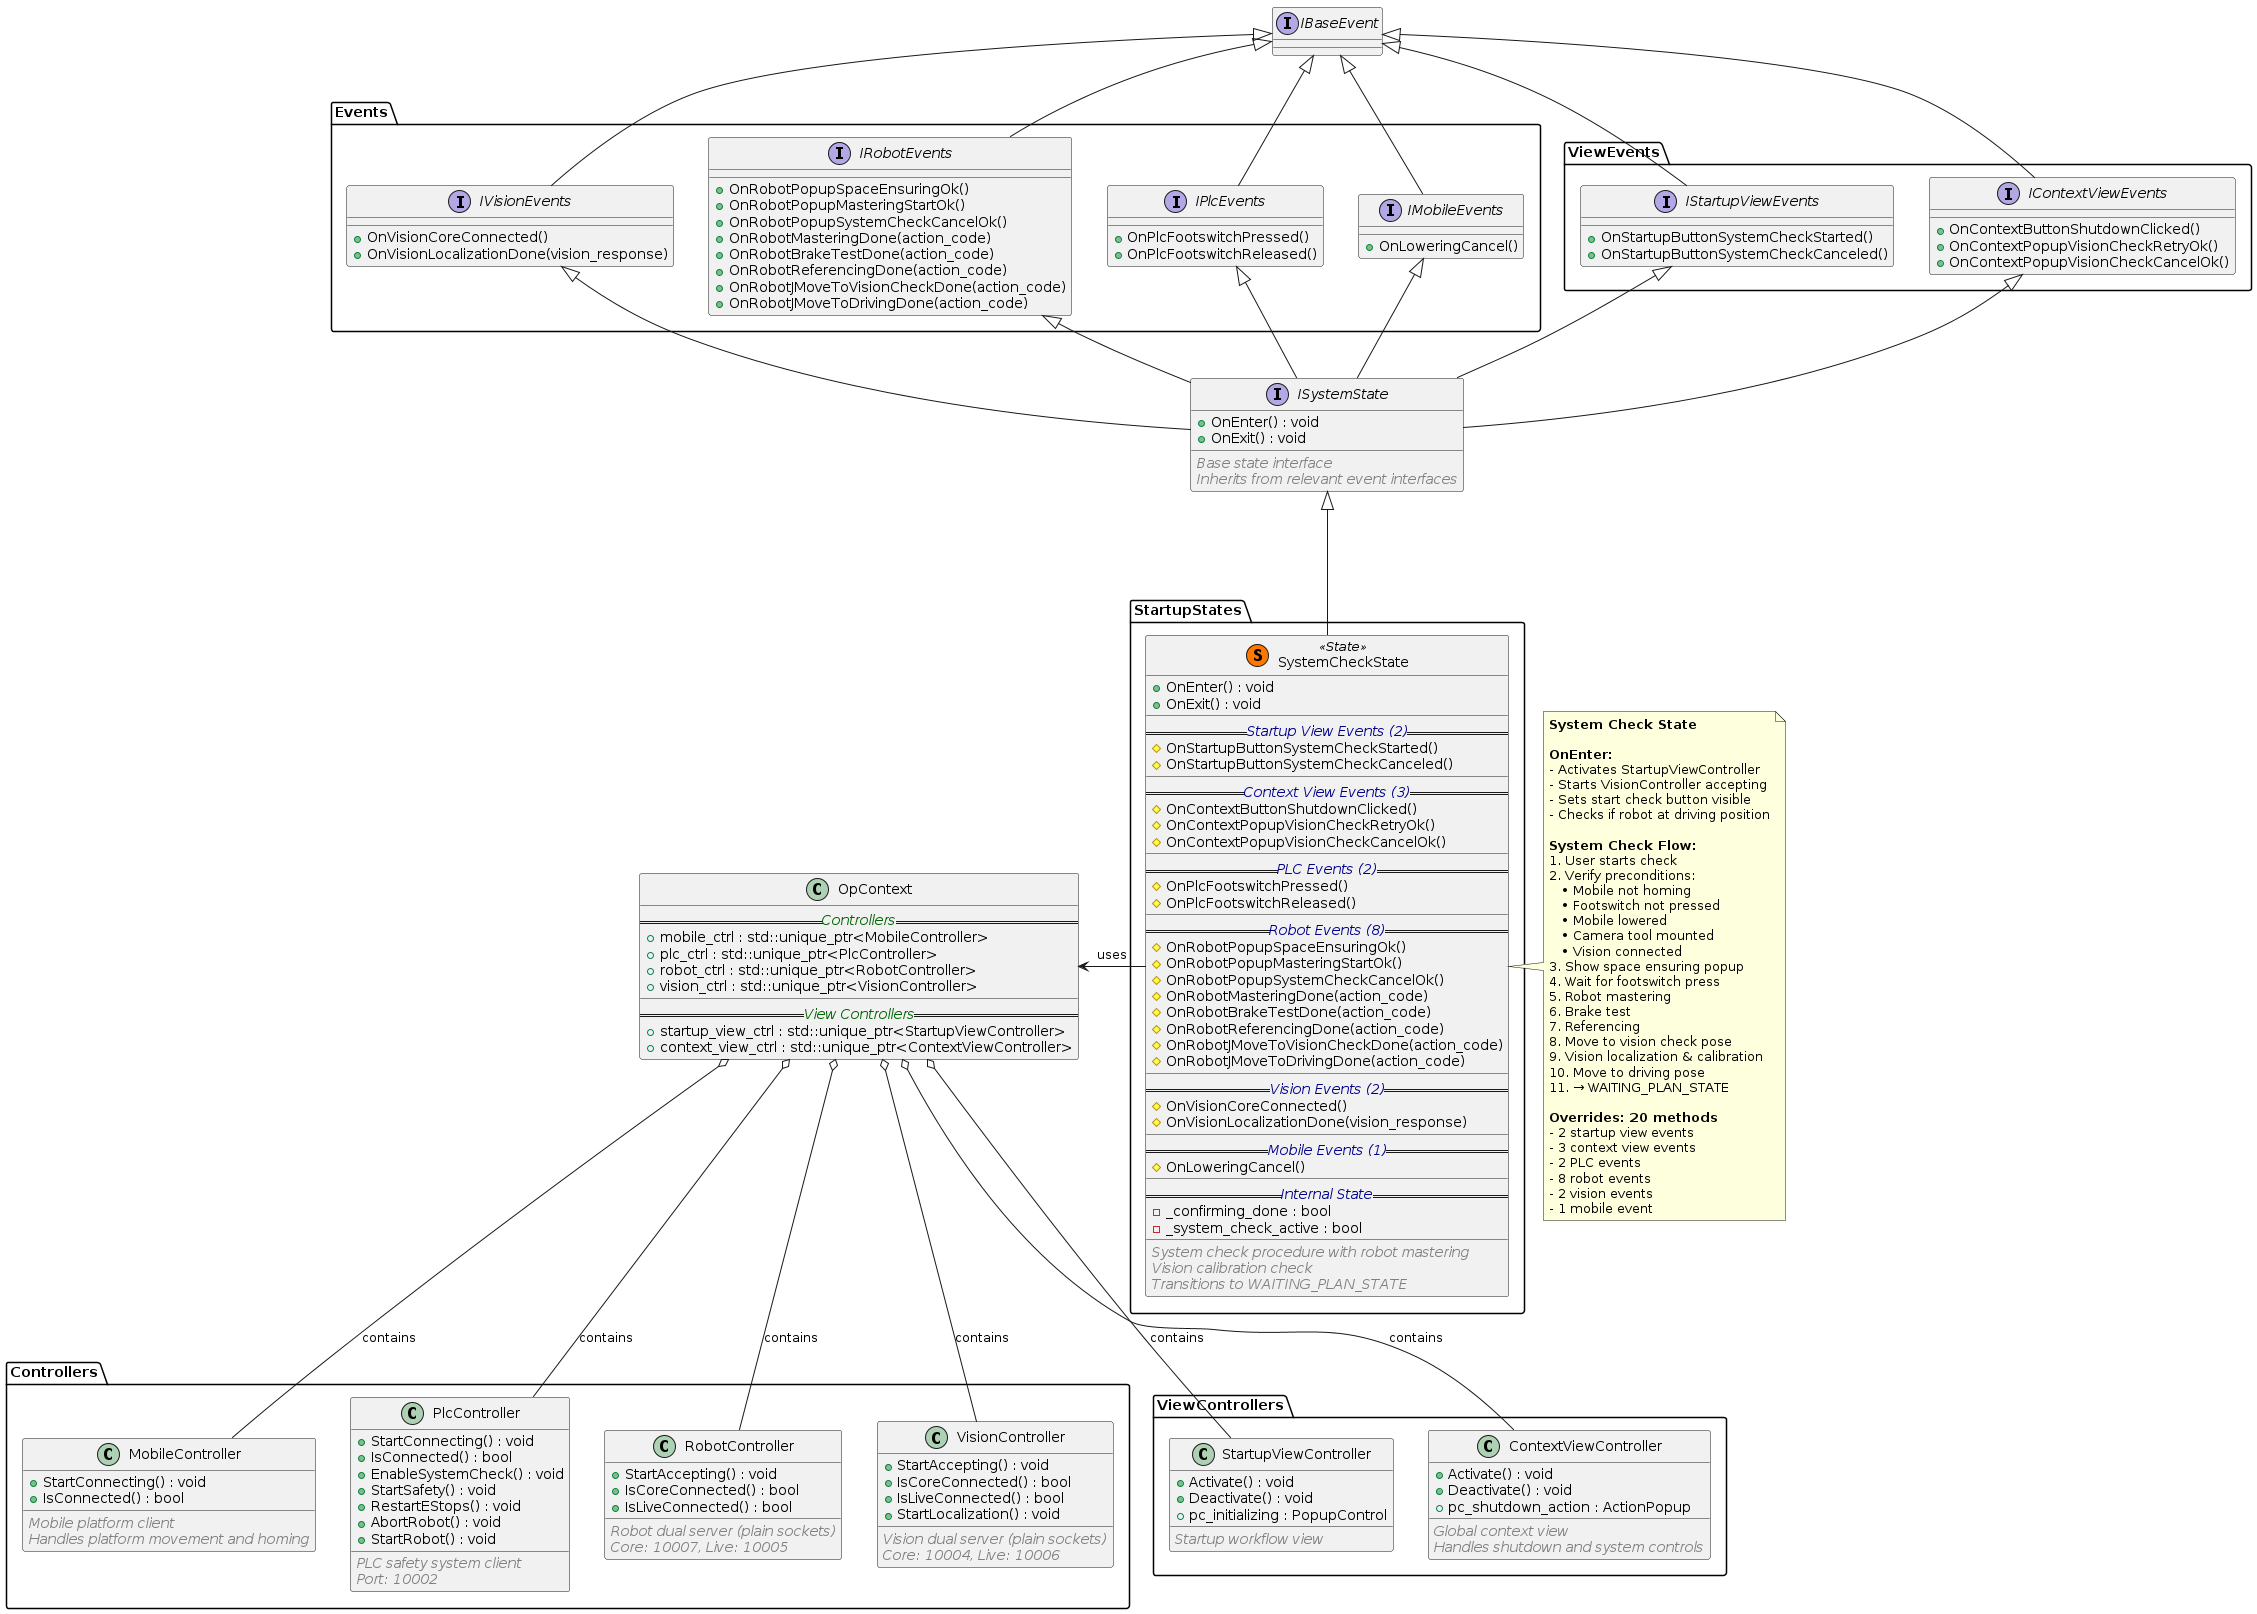

The diagram above was rendered by PlantUML. Its source (embedded in the PNG):
@startuml SystemCheckState

!include ISystemState_SystemCheck.puml

class OpContext {
  ==<i><color:DarkGreen>Controllers</color></i>==
  + mobile_ctrl : std::unique_ptr<MobileController>
  + plc_ctrl : std::unique_ptr<PlcController>
  + robot_ctrl : std::unique_ptr<RobotController>
  + vision_ctrl : std::unique_ptr<VisionController>
  __
  ==<i><color:DarkGreen>View Controllers</color></i>==
  + startup_view_ctrl : std::unique_ptr<StartupViewController>
  + context_view_ctrl : std::unique_ptr<ContextViewController>
}

' Include Controllers used
package Controllers {
!include ../../Controllers/MobileController.puml
!include ../../Controllers/PlcController.puml
!include ../../Controllers/RobotController.puml
!include ../../Controllers/VisionController.puml
}

' Include ViewControllers used
package ViewControllers {
!include ../../ViewControllers/StartupViewController.puml
!include ../../ViewControllers/ContextViewController.puml
}

package StartupStates {

class SystemCheckState << (S,#FF7700) State >> {
  + OnEnter() : void
  + OnExit() : void
  __
  ==<i><color:DarkBlue>Startup View Events (2)</color></i>==
  # OnStartupButtonSystemCheckStarted()
  # OnStartupButtonSystemCheckCanceled()
  __
  ==<i><color:DarkBlue>Context View Events (3)</color></i>==
  # OnContextButtonShutdownClicked()
  # OnContextPopupVisionCheckRetryOk()
  # OnContextPopupVisionCheckCancelOk()
  __
  ==<i><color:DarkBlue>PLC Events (2)</color></i>==
  # OnPlcFootswitchPressed()
  # OnPlcFootswitchReleased()
  __
  ==<i><color:DarkBlue>Robot Events (8)</color></i>==
  # OnRobotPopupSpaceEnsuringOk()
  # OnRobotPopupMasteringStartOk()
  # OnRobotPopupSystemCheckCancelOk()
  # OnRobotMasteringDone(action_code)
  # OnRobotBrakeTestDone(action_code)
  # OnRobotReferencingDone(action_code)
  # OnRobotJMoveToVisionCheckDone(action_code)
  # OnRobotJMoveToDrivingDone(action_code)
  __
  ==<i><color:DarkBlue>Vision Events (2)</color></i>==
  # OnVisionCoreConnected()
  # OnVisionLocalizationDone(vision_response)
  __
  ==<i><color:DarkBlue>Mobile Events (1)</color></i>==
  # OnLoweringCancel()
  __
  ==<i><color:DarkBlue>Internal State</color></i>==
  - _confirming_done : bool
  - _system_check_active : bool
  __
  <i><color:Gray>System check procedure with robot mastering</color></i>
  <i><color:Gray>Vision calibration check</color></i>
  <i><color:Gray>Transitions to WAITING_PLAN_STATE</color></i>
}

}

' Relationships
SystemCheckState -up--|> ISystemState

' Uses OpContext (positioned left)
SystemCheckState -left-> OpContext : uses

' OpContext contains Controllers
OpContext o-down- MobileController : contains
OpContext o-down- PlcController : contains
OpContext o-down- RobotController : contains
OpContext o-down- VisionController : contains

' OpContext contains ViewControllers
OpContext o-down- StartupViewController : contains
OpContext o-down- ContextViewController : contains

note right of SystemCheckState
  **System Check State**
  
  **OnEnter:**
  - Activates StartupViewController
  - Starts VisionController accepting
  - Sets start check button visible
  - Checks if robot at driving position
  
  **System Check Flow:**
  1. User starts check
  2. Verify preconditions:
     • Mobile not homing
     • Footswitch not pressed
     • Mobile lowered
     • Camera tool mounted
     • Vision connected
  3. Show space ensuring popup
  4. Wait for footswitch press
  5. Robot mastering
  6. Brake test
  7. Referencing
  8. Move to vision check pose
  9. Vision localization & calibration
  10. Move to driving pose
  11. → WAITING_PLAN_STATE
  
  **Overrides: 20 methods**
  - 2 startup view events
  - 3 context view events
  - 2 PLC events
  - 8 robot events
  - 2 vision events
  - 1 mobile event
end note

@enduml